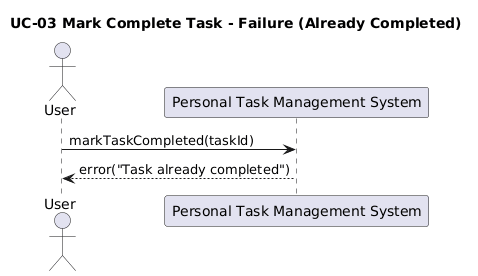

The diagram above was rendered by PlantUML. Its source (embedded in the PNG):
@startuml
title UC-03 Mark Complete Task - Failure (Already Completed)
actor User
participant "Personal Task Management System" as System

User -> System: markTaskCompleted(taskId)
System --> User: error("Task already completed")
@enduml